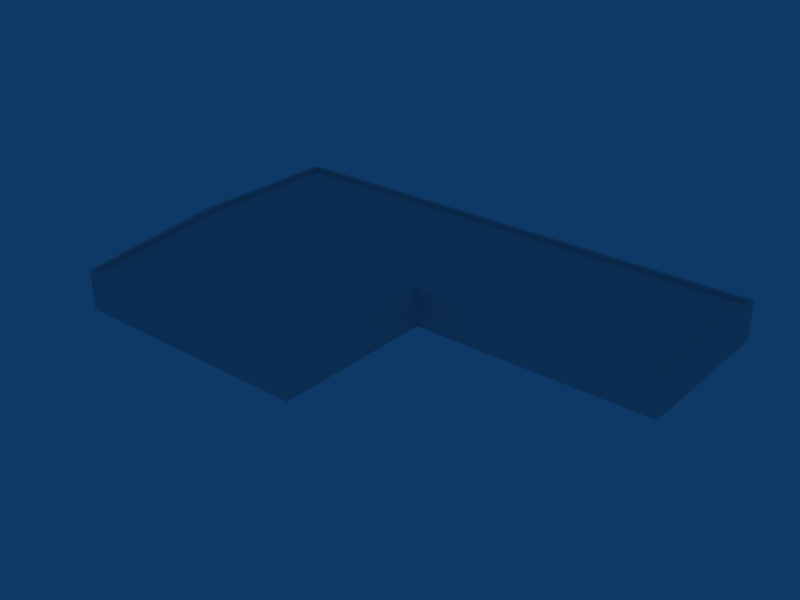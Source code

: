 # Source: ebci_building_ref_042.blend  (saved by Blender 2.79.0; exported with 4.5.12 LTS)
import bpy
from mathutils import Matrix  # noqa: F401  (used for matrix-valued properties, if any)

bpy.ops.wm.read_factory_settings(use_empty=True)
scene = bpy.context.scene
scene.name = 'Scene'

# ---- collections
col_collection_1 = bpy.data.collections.new('Collection 1'); scene.collection.children.link(col_collection_1)

# ---- materials (node trees are filled in below, after node groups)
mat_material = bpy.data.materials.new('Material')
mat_material.alpha_threshold = 0.0
mat_material.roughness = 0.5

# ---- material node trees

# ---- world
world_world = bpy.data.worlds.new('World'); scene.world = world_world
world_world.color = (0.05656, 0.2208, 0.4)
world_world.use_sun_shadow = False
world_world.sun_shadow_jitter_overblur = 0.0
world_world.cycles.sampling_method = 'NONE'
world_world.cycles.sample_map_resolution = 256

# ---- meshes
me_cube_001 = bpy.data.meshes.new('Cube.001')
me_cube_001.from_pydata([(26.0, 16.5, -1.0), (-23.0, -16.5, -1.0), (-26.0, 16.5, -1.0), (26.0, 16.5, 3.0), (-23.0, -16.5, 3.0), (-26.0, 16.5, 3.0), (2.0, 16.5, -1.0), (2.0, -16.5, 3.0), (2.0, 16.5, 3.0), (-26.0, 3.815e-06, -1.0), (26.0, -7.629e-06, 3.0), (-26.0, 1.907e-06, 3.0), (2.0, -1.907e-06, 3.0), (2.0, -1.907e-06, -1.0), (2.0, -16.5, -1.0), (26.0, -7.629e-06, -1.0), (25.6, 0.3913, 3.0), (1.578, 0.3913, 3.0), (1.578, -16.1, 3.0), (-25.55, 16.1, 3.0), (-25.55, 0.3914, 3.0), (-22.64, -16.1, 3.0), (25.6, 16.1, 3.0), (1.578, 16.1, 3.0), (1.578, -16.1, 2.6), (-22.64, -16.1, 2.6), (1.578, 16.1, 2.6), (25.6, 16.1, 2.6), (-25.55, 16.1, 2.6), (25.6, 0.3913, 2.6), (-25.55, 0.3914, 2.6), (1.578, 0.3913, 2.6)], [], [(7, 4, 1, 14), (0, 6, 8, 3), (6, 2, 5, 8), (15, 0, 3, 10), (4, 11, 9, 1), (11, 5, 2, 9), (12, 7, 14, 13), (10, 12, 13, 15), (12, 10, 16, 17), (7, 12, 17, 18), (5, 11, 20, 19), (11, 4, 21, 20), (10, 3, 22, 16), (8, 5, 19, 23), (3, 8, 23, 22), (4, 7, 18, 21), (21, 18, 24, 25), (22, 23, 26, 27), (23, 19, 28, 26), (16, 22, 27, 29), (20, 21, 25, 30), (19, 20, 30, 28), (18, 17, 31, 24), (17, 16, 29, 31), (26, 31, 29, 27), (28, 30, 31, 26), (30, 25, 24, 31)])
_uv = me_cube_001.uv_layers.new(name='UVTex')
_uv.uv.foreach_set('vector', [3.625, 0.9375, 0.0, 0.9375, 0.0, 0.5312, 3.625, 0.5312, 0.0, 0.5312, 3.625, 0.5312, 3.625, 0.9375, 0.0, 0.9375, 0.0, 0.5312, 4.094, 0.5312, 4.094, 0.9375, 0.0, 0.9375, 0.0, 0.5312, 2.625, 0.5312, 2.625, 0.9375, 0.0, 0.9375, 2.625, 0.9375, 0.0, 0.9375, 0.0, 0.5312, 2.625, 0.5312, 2.625, 0.9375, 0.0, 0.9375, 0.0, 0.5312, 2.625, 0.5312, 2.625, 0.9375, 0.0, 0.9375, 0.0, 0.5312, 2.625, 0.5312, 3.625, 0.9375, 0.0, 0.9375, 0.0, 0.5312, 3.625, 0.5312, 0.5312, 0.03125, 0.9688, 0.03125, 0.9688, 0.4688, 0.5312, 0.4688, 0.5312, 0.03125, 0.9688, 0.03125, 0.9688, 0.4688, 0.5312, 0.4688, 0.5312, 0.03125, 0.9688, 0.03125, 0.9688, 0.4688, 0.5312, 0.4688, 0.5312, 0.03125, 0.9688, 0.03125, 0.9688, 0.4688, 0.5312, 0.4688, 0.5312, 0.03125, 0.9688, 0.03125, 0.9688, 0.4688, 0.5312, 0.4688, 0.5312, 0.03125, 0.9688, 0.03125, 0.9688, 0.4688, 0.5312, 0.4688, 0.5312, 0.03125, 0.9688, 0.03125, 0.9688, 0.4688, 0.5312, 0.4688, 0.5312, 0.03125, 0.9688, 0.03125, 0.9688, 0.4688, 0.5312, 0.4688, 0.5312, 0.03125, 0.9688, 0.03125, 0.9688, 0.4688, 0.5312, 0.4688, 0.5312, 0.03125, 0.9688, 0.03125, 0.9688, 0.4688, 0.5312, 0.4688, 0.5312, 0.03125, 0.9688, 0.03125, 0.9688, 0.4688, 0.5312, 0.4688, 0.5312, 0.03125, 0.9688, 0.03125, 0.9688, 0.4688, 0.5312, 0.4688, 0.5312, 0.03125, 0.9688, 0.03125, 0.9688, 0.4688, 0.5312, 0.4688, 0.5312, 0.03125, 0.9688, 0.03125, 0.9688, 0.4688, 0.5312, 0.4688, 0.5312, 0.03125, 0.9688, 0.03125, 0.9688, 0.4688, 0.5312, 0.4688, 0.5312, 0.03125, 0.9688, 0.03125, 0.9688, 0.4688, 0.5312, 0.4688, 0.03125, 0.03125, 0.4688, 0.03125, 0.4688, 0.4688, 0.03125, 0.4688, 0.03125, 0.03125, 0.4688, 0.03125, 0.4688, 0.4688, 0.03125, 0.4688, 0.03125, 0.03125, 0.4688, 0.03125, 0.4688, 0.4688, 0.03125, 0.4688])
me_cube_001.materials.append(mat_material)
me_cube_001.use_remesh_preserve_volume = False
me_cube_001.use_remesh_preserve_attributes = False
me_cube_001.use_mirror_vertex_groups = False
me_cube_001.update()

# ---- objects
ob_cube = bpy.data.objects.new('Cube', me_cube_001)

# ---- transforms, parenting, visibility, modifiers, constraints
ob_cube.location = (0.0, 0.0, 1.0)
ob_cube.lock_rotations_4d = False
ob_cube.empty_display_type = 'ARROWS'
ob_cube.lineart.crease_threshold = 0.0

# ---- collection membership
col_collection_1.objects.link(ob_cube)

# ---- scene / render settings (as saved in the file)
scene.frame_start = 1; scene.frame_end = 250; scene.frame_set(1)
scene.render.engine = 'BLENDER_EEVEE_NEXT'
scene.render.image_settings.file_format = 'JPEG'
scene.render.image_settings.color_mode = 'RGB'
scene.render.image_settings.compression = 90
scene.render.resolution_x = 800
scene.render.resolution_y = 600
scene.render.pixel_aspect_x = 100.0
scene.render.pixel_aspect_y = 100.0
scene.render.fps = 25
scene.render.dither_intensity = 0.0
scene.render.use_compositing = False
scene.render.use_sequencer = False
scene.render.bake_margin = 2
scene.render.bake_bias = 0.0
scene.render.use_stamp_time = False
scene.render.use_stamp_date = False
scene.render.use_stamp_frame = False
scene.render.use_stamp_camera = False
scene.render.use_stamp_scene = False
scene.render.use_stamp_filename = False
scene.render.use_stamp_render_time = False
scene.render.stamp_font_size = 0
scene.cycles.use_denoising = False
scene.cycles.samples = 10
scene.cycles.sampling_pattern = 'TABULATED_SOBOL'
scene.cycles.light_sampling_threshold = 0.0
scene.cycles.use_adaptive_sampling = False
scene.cycles.use_light_tree = False
scene.cycles.blur_glossy = 0.0
scene.cycles.volume_bounces = 1
scene.cycles.pixel_filter_type = 'GAUSSIAN'
scene.cycles.sample_clamp_indirect = 0.0
scene.view_settings.view_transform = 'Raw'
bpy.context.view_layer.update()

# ---- added for rendering (the .blend has no active camera): camera
cam_auto = bpy.data.cameras.new('AutoCamera')
cam_auto.lens = 50.0
cam_auto.sensor_width = 36.0
cam_auto.clip_end = 1002.14
ob_auto_camera = bpy.data.objects.new('AutoCamera', cam_auto)
scene.collection.objects.link(ob_auto_camera)
ob_auto_camera.location = (57.1022, -68.5226, 47.6818)
ob_auto_camera.rotation_euler = (1.09748, -7.21219e-08, 0.694738)
scene.camera = ob_auto_camera
bpy.context.view_layer.update()
